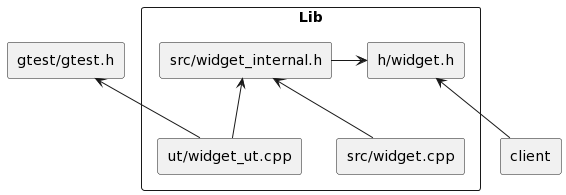

The diagram above was rendered by PlantUML. Its source (embedded in the PNG):
@startuml
scale max 700 width

agent "gtest/gtest.h" as gtest_h

rectangle "Lib" as Lib {
    agent "h/widget.h" as widget_h
    agent "src/widget.cpp" as widget_cpp
    agent "src/widget_internal.h" as widget_internal_h
    agent "ut/widget_ut.cpp" as widget_ut_cpp
}

agent client

widget_cpp -up-> widget_internal_h
widget_ut_cpp -up-> gtest_h
widget_ut_cpp -up-> widget_internal_h
widget_internal_h -right-> widget_h
client -up-> widget_h
@enduml